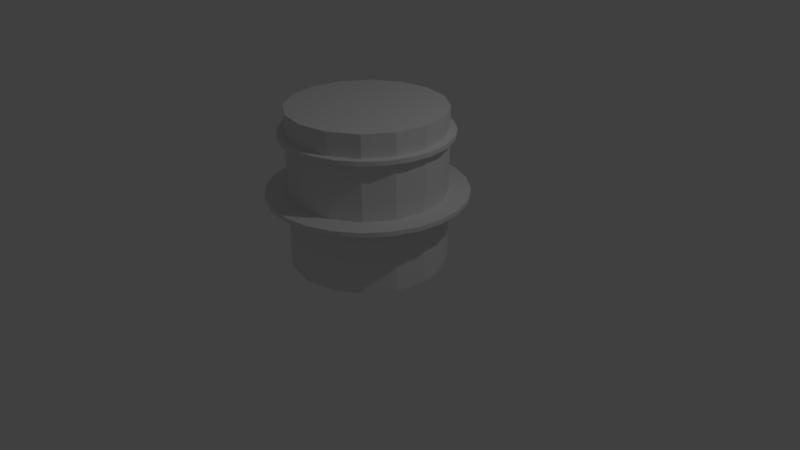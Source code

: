 # Source: cafe.blend  (saved by Blender 2.78.0; exported with 4.5.12 LTS)
import bpy
from mathutils import Matrix  # noqa: F401  (used for matrix-valued properties, if any)

bpy.ops.wm.read_factory_settings(use_empty=True)
scene = bpy.context.scene
scene.name = 'Scene'

# ---- collections
col_collection_1 = bpy.data.collections.new('Collection 1'); scene.collection.children.link(col_collection_1)

# ---- node groups
ng_auto_smooth = bpy.data.node_groups.new('Auto Smooth', 'GeometryNodeTree')
_s = ng_auto_smooth.interface.new_socket(name='Geometry', in_out='OUTPUT', socket_type='NodeSocketGeometry')
_s = ng_auto_smooth.interface.new_socket(name='Geometry', in_out='INPUT', socket_type='NodeSocketGeometry')
_s = ng_auto_smooth.interface.new_socket(name='Angle', in_out='INPUT', socket_type='NodeSocketFloat')
_s.subtype = 'ANGLE'
_s.min_value = 0.0
_s.max_value = 3.142
ng_auto_smooth.is_modifier = True
_N = ng_auto_smooth.nodes; _L = ng_auto_smooth.links
n0 = _N.new('NodeGroupOutput'); n0.name = 'Group Output'; n0.location = (480, -100)
n1 = _N.new('NodeGroupInput'); n1.name = 'Group Input'; n1.location = (-420, -300)
n2 = _N.new('NodeGroupInput'); n2.name = 'Group Input.001'; n2.location = (-60, -100)
n3 = _N.new('GeometryNodeSetShadeSmooth'); n3.name = 'Set Shade Smooth'; n3.location = (120, -100)
n3.domain = 'EDGE'
n4 = _N.new('GeometryNodeSetShadeSmooth'); n4.name = 'Set Shade Smooth.001'; n4.location = (300, -100)
n5 = _N.new('GeometryNodeInputMeshEdgeAngle'); n5.name = 'Edge Angle'; n5.location = (-420, -220)
n6 = _N.new('GeometryNodeInputEdgeSmooth'); n6.name = 'Is Edge Smooth'; n6.location = (-60, -160)
n7 = _N.new('GeometryNodeInputShadeSmooth'); n7.name = 'Is Face Smooth'; n7.location = (-240, -340)
n8 = _N.new('FunctionNodeBooleanMath'); n8.name = 'Boolean Math'; n8.location = (-60, -220)
n9 = _N.new('FunctionNodeCompare'); n9.name = 'Compare'; n9.location = (-240, -180)
n9.operation = 'LESS_EQUAL'
_L.new(n5.outputs[0], n9.inputs[0])
_L.new(n4.outputs[0], n0.inputs[0])
_L.new(n1.outputs[1], n9.inputs[1])
_L.new(n9.outputs[0], n8.inputs[0])
_L.new(n7.outputs[0], n8.inputs[1])
_L.new(n2.outputs[0], n3.inputs[0])
_L.new(n6.outputs[0], n3.inputs[1])
_L.new(n3.outputs[0], n4.inputs[0])
_L.new(n8.outputs[0], n3.inputs[2])
n0.is_active_output = True

# ---- world
world_world = bpy.data.worlds.new('World'); scene.world = world_world
world_world.color = (0.05088, 0.05088, 0.05088)
world_world.use_sun_shadow = False
world_world.sun_shadow_jitter_overblur = 0.0
world_world.cycles.sampling_method = 'MANUAL'

# ---- cameras
cam_camera = bpy.data.cameras.new('Camera')
cam_camera.clip_end = 100.0
cam_camera.lens = 35.0
cam_camera.sensor_width = 32.0
cam_camera.sensor_height = 18.0
cam_camera.ortho_scale = 7.314
cam_camera.dof.focus_distance = 0.0
cam_camera.dof.aperture_fstop = 128.0

# ---- lights
light_lamp = bpy.data.lights.new('Lamp', 'POINT')
light_lamp.transmission_factor = 0.0
light_lamp.cutoff_distance = 30.0
light_lamp.energy = 100.0
light_lamp.shadow_buffer_clip_start = 1.001
light_lamp.shadow_soft_size = 0.1
light_lamp.shadow_maximum_resolution = 0.006
light_lamp.use_absolute_resolution = True

# ---- meshes
me_cylinder_002 = bpy.data.meshes.new('Cylinder.002')
me_cylinder_002.from_pydata([(2.374e-08, 0.942, -0.02842), (2.374e-08, 0.942, 0.02842), (0.2438, 0.9099, -0.02842), (0.2438, 0.9099, 0.02842), (0.471, 0.8158, -0.02842), (0.471, 0.8158, 0.02842), (0.6661, 0.6661, -0.02842), (0.6661, 0.6661, 0.02842), (0.8158, 0.471, -0.02842), (0.8158, 0.471, 0.02842), (0.9099, 0.2438, -0.02842), (0.9099, 0.2438, 0.02842), (0.942, 7.152e-08, -0.02842), (0.942, 7.152e-08, 0.02842), (0.9099, -0.2438, -0.02842), (0.9099, -0.2438, 0.02842), (0.8158, -0.471, -0.02842), (0.8158, -0.471, 0.02842), (0.6661, -0.6661, -0.02842), (0.6661, -0.6661, 0.02842), (0.471, -0.8158, -0.02842), (0.471, -0.8158, 0.02842), (0.2438, -0.9099, -0.02842), (0.2438, -0.9099, 0.02842), (3.48e-07, -0.942, -0.02842), (3.48e-07, -0.942, 0.02842), (-0.2438, -0.9099, -0.02842), (-0.2438, -0.9099, 0.02842), (-0.471, -0.8158, -0.02842), (-0.471, -0.8158, 0.02842), (-0.6661, -0.6661, -0.02842), (-0.6661, -0.6661, 0.02842), (-0.8158, -0.471, -0.02842), (-0.8158, -0.471, 0.02842), (-0.9099, -0.2438, -0.02842), (-0.9099, -0.2438, 0.02842), (-0.942, -4.254e-07, -0.02842), (-0.942, -4.254e-07, 0.02842), (-0.9099, 0.2438, -0.02842), (-0.9099, 0.2438, 0.02842), (-0.8158, 0.471, -0.02842), (-0.8158, 0.471, 0.02842), (-0.6661, 0.6661, -0.02842), (-0.6661, 0.6661, 0.02842), (-0.471, 0.8158, -0.02842), (-0.471, 0.8158, 0.02842), (-0.2438, 0.9099, -0.02842), (-0.2438, 0.9099, 0.02842), (-1.495e-08, 1.103, -0.02842), (0.2854, 1.065, -0.02842), (0.2854, 1.065, 0.02842), (-1.495e-08, 1.103, 0.02842), (0.5514, 0.9551, -0.02842), (0.5514, 0.9551, 0.02842), (0.7799, 0.7799, -0.02842), (0.7799, 0.7799, 0.02842), (0.9551, 0.5514, -0.02842), (0.9551, 0.5514, 0.02842), (1.065, 0.2854, -0.02842), (1.065, 0.2854, 0.02842), (1.103, 6.91e-08, -0.02842), (1.103, 6.91e-08, 0.02842), (1.065, -0.2854, -0.02842), (1.065, -0.2854, 0.02842), (0.9551, -0.5514, -0.02842), (0.9551, -0.5514, 0.02842), (0.7799, -0.7799, -0.02842), (0.7799, -0.7799, 0.02842), (0.5514, -0.9551, -0.02842), (0.5514, -0.9551, 0.02842), (0.2854, -1.065, -0.02842), (0.2854, -1.065, 0.02842), (4.145e-07, -1.103, -0.02842), (4.145e-07, -1.103, 0.02842), (-0.2854, -1.065, -0.02842), (-0.2854, -1.065, 0.02842), (-0.5514, -0.9551, -0.02842), (-0.5514, -0.9551, 0.02842), (-0.7799, -0.7799, -0.02842), (-0.7799, -0.7799, 0.02842), (-0.9551, -0.5514, -0.02842), (-0.9551, -0.5514, 0.02842), (-1.065, -0.2854, -0.02842), (-1.065, -0.2854, 0.02842), (-1.103, -5.269e-07, -0.02842), (-1.103, -5.269e-07, 0.02842), (-1.065, 0.2854, -0.02842), (-1.065, 0.2854, 0.02842), (-0.9551, 0.5514, -0.02842), (-0.9551, 0.5514, 0.02842), (-0.7799, 0.7799, -0.02842), (-0.7799, 0.7799, 0.02842), (-0.5514, 0.9551, -0.02842), (-0.5514, 0.9551, 0.02842), (-0.2854, 1.065, -0.02842), (-0.2854, 1.065, 0.02842)], [], [(48, 51, 50, 49), (49, 50, 53, 52), (52, 53, 55, 54), (54, 55, 57, 56), (56, 57, 59, 58), (58, 59, 61, 60), (60, 61, 63, 62), (62, 63, 65, 64), (64, 65, 67, 66), (66, 67, 69, 68), (68, 69, 71, 70), (70, 71, 73, 72), (72, 73, 75, 74), (74, 75, 77, 76), (76, 77, 79, 78), (78, 79, 81, 80), (80, 81, 83, 82), (82, 83, 85, 84), (84, 85, 87, 86), (86, 87, 89, 88), (88, 89, 91, 90), (90, 91, 93, 92), (92, 93, 95, 94), (94, 95, 51, 48), (2, 0, 48, 49), (1, 3, 50, 51), (4, 2, 49, 52), (3, 5, 53, 50), (6, 4, 52, 54), (5, 7, 55, 53), (8, 6, 54, 56), (7, 9, 57, 55), (10, 8, 56, 58), (9, 11, 59, 57), (12, 10, 58, 60), (11, 13, 61, 59), (14, 12, 60, 62), (13, 15, 63, 61), (16, 14, 62, 64), (15, 17, 65, 63), (18, 16, 64, 66), (17, 19, 67, 65), (20, 18, 66, 68), (19, 21, 69, 67), (22, 20, 68, 70), (21, 23, 71, 69), (24, 22, 70, 72), (23, 25, 73, 71), (26, 24, 72, 74), (25, 27, 75, 73), (28, 26, 74, 76), (27, 29, 77, 75), (30, 28, 76, 78), (29, 31, 79, 77), (32, 30, 78, 80), (31, 33, 81, 79), (34, 32, 80, 82), (33, 35, 83, 81), (36, 34, 82, 84), (35, 37, 85, 83), (38, 36, 84, 86), (37, 39, 87, 85), (40, 38, 86, 88), (39, 41, 89, 87), (42, 40, 88, 90), (41, 43, 91, 89), (44, 42, 90, 92), (43, 45, 93, 91), (46, 44, 92, 94), (45, 47, 95, 93), (0, 46, 94, 48), (47, 1, 51, 95)])
me_cylinder_002.polygons.foreach_set('use_smooth', [True] * 72)
me_cylinder_002.use_remesh_preserve_volume = False
me_cylinder_002.use_remesh_preserve_attributes = False
me_cylinder_002.use_mirror_vertex_groups = False
me_cylinder_002.update()
me_cylinder_001 = bpy.data.meshes.new('Cylinder.001')
me_cylinder_001.from_pydata([(5.746e-08, 0.8719, 0.8532), (5.746e-08, 0.8719, 0.9101), (0.2257, 0.8422, 0.8532), (0.2257, 0.8422, 0.9101), (0.4359, 0.7551, 0.8532), (0.4359, 0.7551, 0.9101), (0.6165, 0.6165, 0.8532), (0.6165, 0.6165, 0.9101), (0.7551, 0.4359, 0.8532), (0.7551, 0.4359, 0.9101), (0.8422, 0.2257, 0.8532), (0.8422, 0.2257, 0.9101), (0.8719, 7.078e-08, 0.8532), (0.8719, 7.078e-08, 0.9101), (0.8422, -0.2257, 0.8532), (0.8422, -0.2257, 0.9101), (0.7551, -0.4359, 0.8532), (0.7551, -0.4359, 0.9101), (0.6165, -0.6165, 0.8532), (0.6165, -0.6165, 0.9101), (0.4359, -0.7551, 0.8532), (0.4359, -0.7551, 0.9101), (0.2257, -0.8422, 0.8532), (0.2257, -0.8422, 0.9101), (3.394e-07, -0.8719, 0.8532), (3.394e-07, -0.8719, 0.9101), (-0.2257, -0.8422, 0.8532), (-0.2257, -0.8422, 0.9101), (-0.4359, -0.7551, 0.8532), (-0.4359, -0.7551, 0.9101), (-0.6165, -0.6165, 0.8532), (-0.6165, -0.6165, 0.9101), (-0.7551, -0.4359, 0.8532), (-0.7551, -0.4359, 0.9101), (-0.8422, -0.2257, 0.8532), (-0.8422, -0.2257, 0.9101), (-0.8719, -3.93e-07, 0.8532), (-0.8719, -3.93e-07, 0.9101), (-0.8422, 0.2257, 0.8532), (-0.8422, 0.2257, 0.9101), (-0.7551, 0.4359, 0.8532), (-0.7551, 0.4359, 0.9101), (-0.6165, 0.6165, 0.8532), (-0.6165, 0.6165, 0.9101), (-0.4359, 0.7551, 0.8532), (-0.4359, 0.7551, 0.9101), (-0.2257, 0.8422, 0.8532), (-0.2257, 0.8422, 0.9101), (-4.45e-09, 1.189, 0.8532), (0.3077, 1.148, 0.8532), (0.3077, 1.148, 0.9101), (-4.45e-09, 1.189, 0.9101), (0.5944, 1.029, 0.8532), (0.5944, 1.029, 0.9101), (0.8406, 0.8406, 0.8532), (0.8406, 0.8406, 0.9101), (1.029, 0.5944, 0.8532), (1.029, 0.5944, 0.9101), (1.148, 0.3077, 0.8532), (1.148, 0.3077, 0.9101), (1.189, 6.602e-08, 0.8532), (1.189, 6.602e-08, 0.9101), (1.148, -0.3077, 0.8532), (1.148, -0.3077, 0.9101), (1.029, -0.5944, 0.8532), (1.029, -0.5944, 0.9101), (0.8406, -0.8406, 0.8532), (0.8406, -0.8406, 0.9101), (0.5944, -1.029, 0.8532), (0.5944, -1.029, 0.9101), (0.3077, -1.148, 0.8532), (0.3077, -1.148, 0.9101), (4.585e-07, -1.189, 0.8532), (4.585e-07, -1.189, 0.9101), (-0.3077, -1.148, 0.8532), (-0.3077, -1.148, 0.9101), (-0.5944, -1.029, 0.8532), (-0.5944, -1.029, 0.9101), (-0.8406, -0.8406, 0.8532), (-0.8406, -0.8406, 0.9101), (-1.029, -0.5944, 0.8532), (-1.029, -0.5944, 0.9101), (-1.148, -0.3077, 0.8532), (-1.148, -0.3077, 0.9101), (-1.189, -5.764e-07, 0.8532), (-1.189, -5.764e-07, 0.9101), (-1.148, 0.3077, 0.8532), (-1.148, 0.3077, 0.9101), (-1.029, 0.5944, 0.8532), (-1.029, 0.5944, 0.9101), (-0.8406, 0.8406, 0.8532), (-0.8406, 0.8406, 0.9101), (-0.5944, 1.029, 0.8532), (-0.5944, 1.029, 0.9101), (-0.3077, 1.148, 0.8532), (-0.3077, 1.148, 0.9101)], [], [(48, 51, 50, 49), (49, 50, 53, 52), (52, 53, 55, 54), (54, 55, 57, 56), (56, 57, 59, 58), (58, 59, 61, 60), (60, 61, 63, 62), (62, 63, 65, 64), (64, 65, 67, 66), (66, 67, 69, 68), (68, 69, 71, 70), (70, 71, 73, 72), (72, 73, 75, 74), (74, 75, 77, 76), (76, 77, 79, 78), (78, 79, 81, 80), (80, 81, 83, 82), (82, 83, 85, 84), (84, 85, 87, 86), (86, 87, 89, 88), (88, 89, 91, 90), (90, 91, 93, 92), (92, 93, 95, 94), (94, 95, 51, 48), (2, 0, 48, 49), (1, 3, 50, 51), (4, 2, 49, 52), (3, 5, 53, 50), (6, 4, 52, 54), (5, 7, 55, 53), (8, 6, 54, 56), (7, 9, 57, 55), (10, 8, 56, 58), (9, 11, 59, 57), (12, 10, 58, 60), (11, 13, 61, 59), (14, 12, 60, 62), (13, 15, 63, 61), (16, 14, 62, 64), (15, 17, 65, 63), (18, 16, 64, 66), (17, 19, 67, 65), (20, 18, 66, 68), (19, 21, 69, 67), (22, 20, 68, 70), (21, 23, 71, 69), (24, 22, 70, 72), (23, 25, 73, 71), (26, 24, 72, 74), (25, 27, 75, 73), (28, 26, 74, 76), (27, 29, 77, 75), (30, 28, 76, 78), (29, 31, 79, 77), (32, 30, 78, 80), (31, 33, 81, 79), (34, 32, 80, 82), (33, 35, 83, 81), (36, 34, 82, 84), (35, 37, 85, 83), (38, 36, 84, 86), (37, 39, 87, 85), (40, 38, 86, 88), (39, 41, 89, 87), (42, 40, 88, 90), (41, 43, 91, 89), (44, 42, 90, 92), (43, 45, 93, 91), (46, 44, 92, 94), (45, 47, 95, 93), (0, 46, 94, 48), (47, 1, 51, 95)])
me_cylinder_001.polygons.foreach_set('use_smooth', [True] * 72)
me_cylinder_001.use_remesh_preserve_volume = False
me_cylinder_001.use_remesh_preserve_attributes = False
me_cylinder_001.use_mirror_vertex_groups = False
me_cylinder_001.update()
me_cylinder = bpy.data.meshes.new('Cylinder')
me_cylinder.from_pydata([(0.0, 1.0, 0.003852), (0.0, 1.0, 2.004), (0.3827, 0.9239, 0.003852), (0.3827, 0.9239, 2.004), (0.7071, 0.7071, 0.003852), (0.7071, 0.7071, 2.004), (0.9239, 0.3827, 0.003852), (0.9239, 0.3827, 2.004), (1.0, -4.371e-08, 0.003852), (1.0, -4.371e-08, 2.004), (0.9239, -0.3827, 0.003852), (0.9239, -0.3827, 2.004), (0.7071, -0.7071, 0.003852), (0.7071, -0.7071, 2.004), (0.3827, -0.9239, 0.003852), (0.3827, -0.9239, 2.004), (1.51e-07, -1.0, 0.003852), (1.51e-07, -1.0, 2.004), (-0.3827, -0.9239, 0.003852), (-0.3827, -0.9239, 2.004), (-0.7071, -0.7071, 0.003852), (-0.7071, -0.7071, 2.004), (-0.9239, -0.3827, 0.003852), (-0.9239, -0.3827, 2.004), (-1.0, 1.192e-08, 0.003852), (-1.0, 1.192e-08, 2.004), (-0.9239, 0.3827, 0.003852), (-0.9239, 0.3827, 2.004), (-0.7071, 0.7071, 0.003852), (-0.7071, 0.7071, 2.004), (-0.3827, 0.9239, 0.003852), (-0.3827, 0.9239, 2.004), (0.0, 1.0, 0.7722), (0.0, 1.0, 0.6698), (0.3827, 0.9239, 0.6698), (0.3827, 0.9239, 0.7722), (0.7071, 0.7071, 0.6698), (0.7071, 0.7071, 0.7722), (0.9239, 0.3827, 0.6698), (0.9239, 0.3827, 0.7722), (1.0, -4.371e-08, 0.6698), (1.0, -4.371e-08, 0.7722), (0.9239, -0.3827, 0.6698), (0.9239, -0.3827, 0.7722), (0.7071, -0.7071, 0.6698), (0.7071, -0.7071, 0.7722), (0.3827, -0.9239, 0.6698), (0.3827, -0.9239, 0.7722), (1.51e-07, -1.0, 0.6698), (1.51e-07, -1.0, 0.7722), (-0.3827, -0.9239, 0.6698), (-0.3827, -0.9239, 0.7722), (-0.7071, -0.7071, 0.6698), (-0.7071, -0.7071, 0.7722), (-0.9239, -0.3827, 0.6698), (-0.9239, -0.3827, 0.7722), (-1.0, 1.192e-08, 0.6698), (-1.0, 1.192e-08, 0.7722), (-0.9239, 0.3827, 0.6698), (-0.9239, 0.3827, 0.7722), (-0.7071, 0.7071, 0.6698), (-0.7071, 0.7071, 0.7722), (-0.3827, 0.9239, 0.6698), (-0.3827, 0.9239, 0.7722)], [], [(30, 62, 33, 0), (2, 34, 36, 4), (4, 36, 38, 6), (6, 38, 40, 8), (8, 40, 42, 10), (10, 42, 44, 12), (12, 44, 46, 14), (14, 46, 48, 16), (16, 48, 50, 18), (18, 50, 52, 20), (20, 52, 54, 22), (22, 54, 56, 24), (24, 56, 58, 26), (26, 58, 60, 28), (3, 1, 31, 29, 27, 25, 23, 21, 19, 17, 15, 13, 11, 9, 7, 5), (28, 60, 62, 30), (0, 33, 34, 2), (0, 2, 4, 6, 8, 10, 12, 14, 16, 18, 20, 22, 24, 26, 28, 30), (63, 31, 1, 32), (61, 29, 31, 63), (59, 27, 29, 61), (57, 25, 27, 59), (55, 23, 25, 57), (53, 21, 23, 55), (51, 19, 21, 53), (49, 17, 19, 51), (47, 15, 17, 49), (45, 13, 15, 47), (43, 11, 13, 45), (41, 9, 11, 43), (39, 7, 9, 41), (37, 5, 7, 39), (35, 3, 5, 37), (63, 32, 33, 62), (61, 63, 62, 60), (59, 61, 60, 58), (57, 59, 58, 56), (55, 57, 56, 54), (53, 55, 54, 52), (51, 53, 52, 50), (49, 51, 50, 48), (47, 49, 48, 46), (45, 47, 46, 44), (43, 45, 44, 42), (41, 43, 42, 40), (39, 41, 40, 38), (37, 39, 38, 36), (35, 37, 36, 34), (32, 35, 34, 33), (32, 1, 3, 35)])
me_cylinder.use_remesh_preserve_volume = False
me_cylinder.use_remesh_preserve_attributes = False
me_cylinder.use_mirror_vertex_groups = False
me_cylinder.update()

# ---- objects
ob_cylinder_002 = bpy.data.objects.new('Cylinder.002', me_cylinder_002)
ob_cylinder_001 = bpy.data.objects.new('Cylinder.001', me_cylinder_001)
ob_cylinder = bpy.data.objects.new('Cylinder', me_cylinder)
ob_lamp = bpy.data.objects.new('Lamp', light_lamp)
ob_camera = bpy.data.objects.new('Camera', cam_camera)

# ---- transforms, parenting, visibility, modifiers, constraints
ob_cylinder_002.location = (2.379e-09, -1.852e-08, 1.69)
ob_cylinder_002.scale = (0.9836, 0.9836, 1.0)
ob_cylinder_002.lineart.crease_threshold = 0.0
_m = ob_cylinder_002.modifiers.new('Auto Smooth', 'NODES')
_m.node_group = ng_auto_smooth
_gi = [s.identifier for s in ng_auto_smooth.interface.items_tree if s.item_type == 'SOCKET' and s.in_out == 'INPUT']
_m[_gi[1]] = 0.5236  # Angle
ob_cylinder_001.location = (0.0, 0.0, 0.0323)
ob_cylinder_001.scale = (1.07, 1.07, 1.0)
ob_cylinder_001.lineart.crease_threshold = 0.0
_m = ob_cylinder_001.modifiers.new('Auto Smooth', 'NODES')
_m.node_group = ng_auto_smooth
_gi = [s.identifier for s in ng_auto_smooth.interface.items_tree if s.item_type == 'SOCKET' and s.in_out == 'INPUT']
_m[_gi[1]] = 0.5236  # Angle
ob_cylinder.location = (0.0, 0.0, 0.0)
ob_cylinder.show_wire = True
ob_cylinder.show_all_edges = True
ob_cylinder.lineart.crease_threshold = 0.0
ob_lamp.location = (4.076, 1.005, 5.904)
ob_lamp.rotation_euler = (0.6503, 0.05522, 1.866)
ob_lamp.lock_rotations_4d = False
ob_lamp.empty_display_type = 'ARROWS'
ob_lamp.color = (0.0, 0.0, 0.0, 0.0)
ob_lamp.lineart.crease_threshold = 0.0
ob_camera.location = (7.481, -6.508, 5.344)
ob_camera.rotation_euler = (1.109, 0.0, 0.8149)
ob_camera.lock_rotations_4d = False
ob_camera.empty_display_type = 'ARROWS'
ob_camera.color = (0.0, 0.0, 0.0, 0.0)
ob_camera.display_type = 'WIRE'
ob_camera.lineart.crease_threshold = 0.0

# ---- collection membership
col_collection_1.objects.link(ob_cylinder_002)
col_collection_1.objects.link(ob_cylinder_001)
col_collection_1.objects.link(ob_cylinder)
col_collection_1.objects.link(ob_lamp)
col_collection_1.objects.link(ob_camera)

# ---- scene / render settings (as saved in the file)
scene.camera = ob_camera
scene.frame_start = 1; scene.frame_end = 250; scene.frame_set(1)
scene.render.engine = 'BLENDER_EEVEE_NEXT'
scene.render.resolution_percentage = 50
scene.render.dither_intensity = 0.0
scene.cycles.use_denoising = False
scene.cycles.samples = 128
scene.cycles.sampling_pattern = 'TABULATED_SOBOL'
scene.cycles.light_sampling_threshold = 0.0
scene.cycles.use_adaptive_sampling = False
scene.cycles.use_light_tree = False
scene.cycles.blur_glossy = 0.0
scene.cycles.sample_clamp_indirect = 0.0
scene.view_settings.view_transform = 'Standard'
bpy.context.view_layer.update()
